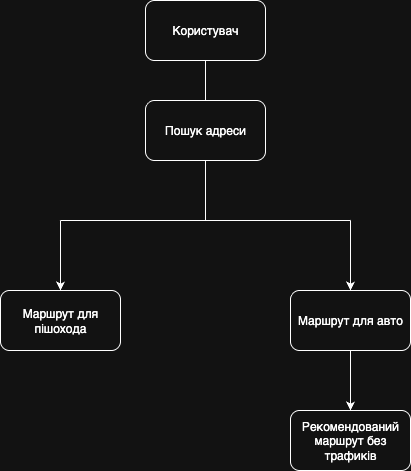

The diagram above was exported from draw.io. Its source (the exported page's mxGraphModel, read from the mxfile embedded in the PNG):
<mxGraphModel dx="1018" dy="689" grid="1" gridSize="10" guides="1" tooltips="1" connect="1" arrows="1" fold="1" page="1" pageScale="1" pageWidth="827" pageHeight="1169" math="0" shadow="0">
  <root>
    <mxCell id="0" />
    <mxCell id="1" parent="0" />
    <mxCell id="dVxd29SXwAt730TYMBAS-1" value="Користувач" style="rounded=1;whiteSpace=wrap;html=1;" vertex="1" parent="1">
      <mxGeometry x="354" y="50" width="120" height="60" as="geometry" />
    </mxCell>
    <mxCell id="dVxd29SXwAt730TYMBAS-2" value="Маршрут для пішохода" style="rounded=1;whiteSpace=wrap;html=1;" vertex="1" parent="1">
      <mxGeometry x="209" y="340" width="120" height="60" as="geometry" />
    </mxCell>
    <mxCell id="dVxd29SXwAt730TYMBAS-10" style="edgeStyle=orthogonalEdgeStyle;rounded=0;orthogonalLoop=1;jettySize=auto;html=1;" edge="1" parent="1" source="dVxd29SXwAt730TYMBAS-3">
      <mxGeometry relative="1" as="geometry">
        <mxPoint x="559" y="460" as="targetPoint" />
      </mxGeometry>
    </mxCell>
    <mxCell id="dVxd29SXwAt730TYMBAS-3" value="Маршрут для авто" style="rounded=1;whiteSpace=wrap;html=1;" vertex="1" parent="1">
      <mxGeometry x="499" y="340" width="120" height="60" as="geometry" />
    </mxCell>
    <mxCell id="dVxd29SXwAt730TYMBAS-4" value="" style="endArrow=none;html=1;rounded=0;" edge="1" parent="1">
      <mxGeometry width="50" height="50" relative="1" as="geometry">
        <mxPoint x="269" y="270" as="sourcePoint" />
        <mxPoint x="559" y="270" as="targetPoint" />
      </mxGeometry>
    </mxCell>
    <mxCell id="dVxd29SXwAt730TYMBAS-5" value="" style="endArrow=none;html=1;rounded=0;entryX=0.5;entryY=1;entryDx=0;entryDy=0;exitX=0.5;exitY=0;exitDx=0;exitDy=0;" edge="1" parent="1" source="dVxd29SXwAt730TYMBAS-8" target="dVxd29SXwAt730TYMBAS-1">
      <mxGeometry width="50" height="50" relative="1" as="geometry">
        <mxPoint x="414" y="140" as="sourcePoint" />
        <mxPoint x="440" y="330" as="targetPoint" />
      </mxGeometry>
    </mxCell>
    <mxCell id="dVxd29SXwAt730TYMBAS-6" value="" style="endArrow=classic;html=1;rounded=0;entryX=0.5;entryY=0;entryDx=0;entryDy=0;" edge="1" parent="1" target="dVxd29SXwAt730TYMBAS-2">
      <mxGeometry width="50" height="50" relative="1" as="geometry">
        <mxPoint x="269" y="270" as="sourcePoint" />
        <mxPoint x="449" y="460" as="targetPoint" />
      </mxGeometry>
    </mxCell>
    <mxCell id="dVxd29SXwAt730TYMBAS-7" value="" style="endArrow=classic;html=1;rounded=0;entryX=0.5;entryY=0;entryDx=0;entryDy=0;" edge="1" parent="1" target="dVxd29SXwAt730TYMBAS-3">
      <mxGeometry width="50" height="50" relative="1" as="geometry">
        <mxPoint x="559" y="270" as="sourcePoint" />
        <mxPoint x="599" y="350" as="targetPoint" />
      </mxGeometry>
    </mxCell>
    <mxCell id="dVxd29SXwAt730TYMBAS-8" value="Пошук адреси" style="rounded=1;whiteSpace=wrap;html=1;" vertex="1" parent="1">
      <mxGeometry x="354" y="150" width="120" height="60" as="geometry" />
    </mxCell>
    <mxCell id="dVxd29SXwAt730TYMBAS-9" value="" style="endArrow=none;html=1;rounded=0;entryX=0.5;entryY=1;entryDx=0;entryDy=0;" edge="1" parent="1" target="dVxd29SXwAt730TYMBAS-8">
      <mxGeometry width="50" height="50" relative="1" as="geometry">
        <mxPoint x="414" y="270" as="sourcePoint" />
        <mxPoint x="440" y="330" as="targetPoint" />
      </mxGeometry>
    </mxCell>
    <mxCell id="dVxd29SXwAt730TYMBAS-11" value="Рекомендований маршрут без трафиків" style="rounded=1;whiteSpace=wrap;html=1;" vertex="1" parent="1">
      <mxGeometry x="499" y="460" width="120" height="60" as="geometry" />
    </mxCell>
  </root>
</mxGraphModel>